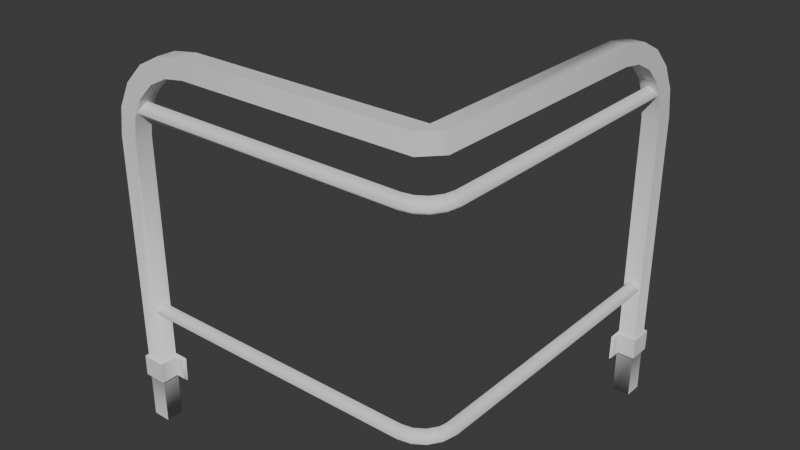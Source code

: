# Source: Railing_TypeB_Curve.blend  (saved by Blender 5.2.44; exported with 4.5.12 LTS)
import bpy
from mathutils import Matrix  # noqa: F401  (used for matrix-valued properties, if any)

bpy.ops.wm.read_factory_settings(use_empty=True)
scene = bpy.context.scene
scene.name = 'Scene'

# ---- collections
col_collection = bpy.data.collections.new('Collection'); scene.collection.children.link(col_collection)

# ---- world
world_world = bpy.data.worlds.new('World'); scene.world = world_world
world_world.use_nodes = True; world_world.node_tree.nodes.clear()
_N = world_world.node_tree.nodes; _L = world_world.node_tree.links
n0 = _N.new('ShaderNodeOutputWorld'); n0.name = 'World Output'; n0.location = (200, 100)
n1 = _N.new('ShaderNodeBackground'); n1.name = 'Background'; n1.location = (-200, 100)
n1.inputs[0].default_value = (0.05088, 0.05088, 0.05088, 1.0)
_L.new(n1.outputs[0], n0.inputs[0])
n0.is_active_output = True
world_world.color = (0.05088, 0.05088, 0.05088)
world_world.sun_shadow_jitter_overblur = 0.0

# ---- meshes
me_cube_002 = bpy.data.meshes.new('Cube.002')
me_cube_002.from_pydata([(0.3067, -0.3583, 0.8794), (0.3542, -0.3075, 0.8794), (0.3542, -0.3075, 0.8262), (0.3067, -0.3583, 0.8262), (0.3064, -0.3074, 0.8795), (0.3065, -0.3076, 0.8263), (-0.6272, -0.3581, -0.0256), (-0.6272, -0.3078, -0.0256), (-0.574, -0.3581, -0.02602), (-0.574, -0.3078, -0.02602), (0.3083, 0.5744, -0.02581), (0.3586, 0.5744, -0.02581), (-0.6353, -0.3148, -0.09247), (-0.6353, -0.365, -0.09247), (-0.5675, -0.3148, -0.09258), (-0.5675, -0.365, -0.09258), (-0.5667, -0.3148, -0.03258), (-0.6344, -0.365, -0.03215), (-0.5667, -0.365, -0.03258), (-0.6344, -0.3148, -0.03215), (-0.6692, -0.3078, -0.02562), (-0.6708, -0.3078, -0.09894), (-0.5311, -0.3078, -0.02615), (-0.5327, -0.3078, -0.09907), (-0.5384, -0.3148, -0.03258), (-0.6636, -0.3148, -0.09247), (-0.5398, -0.3148, -0.09258), (-0.6621, -0.3148, -0.03215), (-0.6272, -0.3581, -0.09873), (-0.6272, -0.3078, -0.09873), (-0.574, -0.3581, -0.09915), (-0.574, -0.3078, -0.09915), (-0.6272, -0.3581, -0.2245), (-0.6272, -0.3078, -0.2245), (-0.574, -0.3581, -0.2249), (-0.574, -0.3078, -0.2249), (0.3586, 0.6276, -0.02581), (0.3083, 0.6276, -0.02581), (0.3152, 0.5663, -0.09247), (0.3654, 0.5663, -0.09247), (0.3152, 0.6341, -0.09258), (0.3654, 0.6341, -0.09258), (0.3152, 0.6349, -0.03258), (0.3654, 0.5672, -0.03215), (0.3654, 0.6349, -0.03258), (0.3152, 0.5672, -0.03215), (0.3082, 0.5324, -0.02562), (0.3082, 0.5308, -0.09894), (0.3082, 0.6705, -0.02615), (0.3082, 0.6689, -0.09907), (0.3152, 0.6632, -0.03258), (0.3152, 0.538, -0.09247), (0.3152, 0.6618, -0.09258), (0.3152, 0.5395, -0.03215), (0.3585, 0.5743, -0.09873), (0.3082, 0.5743, -0.09873), (0.3585, 0.6276, -0.09915), (0.3082, 0.6276, -0.09915), (0.3585, 0.5743, -0.2245), (0.3082, 0.5743, -0.2245), (0.3585, 0.6276, -0.2249), (0.3082, 0.6276, -0.2249), (0.3084, 0.574, 0.6231), (0.3079, 0.3717, 0.8255), (0.3083, 0.564, 0.6856), (0.3083, 0.5353, 0.742), (0.3082, 0.4905, 0.7868), (0.3081, 0.4341, 0.8156), (0.3576, 0.3717, 0.8255), (0.3586, 0.574, 0.6231), (0.3579, 0.4341, 0.8155), (0.3582, 0.4905, 0.7868), (0.3584, 0.5353, 0.742), (0.3586, 0.564, 0.6856), (0.3078, 0.3715, 0.8795), (0.3084, 0.6274, 0.6237), (0.308, 0.4506, 0.867), (0.3081, 0.5219, 0.8306), (0.3083, 0.5785, 0.774), (0.3083, 0.6149, 0.7027), (0.3586, 0.6274, 0.6237), (0.3574, 0.3715, 0.8795), (0.3586, 0.6149, 0.7027), (0.3584, 0.5785, 0.774), (0.3581, 0.5219, 0.8306), (0.3578, 0.4506, 0.867), (-0.6275, -0.3582, 0.6232), (-0.6275, -0.3079, 0.6232), (-0.5742, -0.3582, 0.6227), (-0.5742, -0.3079, 0.6227), (-0.372, -0.3586, 0.8252), (-0.5644, -0.3582, 0.6853), (-0.5357, -0.3583, 0.7417), (-0.4909, -0.3584, 0.7865), (-0.4345, -0.3585, 0.8152), (-0.372, -0.309, 0.8252), (-0.4345, -0.3086, 0.8152), (-0.4909, -0.3084, 0.7865), (-0.5357, -0.3081, 0.7417), (-0.5644, -0.308, 0.6853), (-0.3719, -0.3588, 0.8792), (-0.451, -0.3586, 0.8667), (-0.5223, -0.3584, 0.8303), (-0.5789, -0.3583, 0.7737), (-0.6153, -0.3583, 0.7024), (-0.3719, -0.3092, 0.8792), (-0.6153, -0.308, 0.7024), (-0.5789, -0.3082, 0.7737), (-0.5223, -0.3084, 0.8303), (-0.451, -0.3088, 0.8667), (0.3327, 0.5967, 0.1498), (0.3085, 0.5967, 0.1257), (0.3327, 0.5967, 0.1015), (0.3568, 0.5967, 0.1257), (0.3327, -0.2541, 0.1498), (0.3086, -0.2517, 0.1257), (0.3327, -0.2541, 0.1015), (0.3567, -0.2565, 0.1257), (0.3267, -0.2841, 0.1498), (0.3044, -0.2748, 0.1257), (0.3267, -0.2841, 0.1015), (0.349, -0.2933, 0.1257), (0.3097, -0.3095, 0.1498), (0.2926, -0.2924, 0.1257), (0.3097, -0.3095, 0.1015), (0.3268, -0.3266, 0.1257), (0.2843, -0.3265, 0.1498), (0.2751, -0.3041, 0.1257), (0.2843, -0.3265, 0.1015), (0.2936, -0.3488, 0.1257), (0.2544, -0.3324, 0.1498), (0.252, -0.3084, 0.1257), (0.2544, -0.3324, 0.1015), (0.2567, -0.3565, 0.1257), (-0.5964, -0.3324, 0.1498), (-0.5964, -0.3083, 0.1257), (-0.5964, -0.3324, 0.1015), (-0.5964, -0.3566, 0.1257), (0.3327, 0.5967, 0.7262), (0.3085, 0.5967, 0.702), (0.3327, 0.5967, 0.6779), (0.3568, 0.5967, 0.702), (0.3327, -0.2541, 0.7262), (0.3086, -0.2517, 0.702), (0.3327, -0.2541, 0.6779), (0.3567, -0.2565, 0.702), (0.3267, -0.2841, 0.7262), (0.3044, -0.2748, 0.702), (0.3267, -0.2841, 0.6779), (0.349, -0.2933, 0.702), (0.3097, -0.3095, 0.7262), (0.2926, -0.2924, 0.702), (0.3097, -0.3095, 0.6779), (0.3268, -0.3266, 0.702), (0.2843, -0.3265, 0.7262), (0.2751, -0.3041, 0.702), (0.2843, -0.3265, 0.6779), (0.2936, -0.3488, 0.702), (0.2544, -0.3324, 0.7262), (0.252, -0.3084, 0.702), (0.2544, -0.3324, 0.6779), (0.2567, -0.3565, 0.702), (-0.5964, -0.3324, 0.7262), (-0.5964, -0.3083, 0.702), (-0.5964, -0.3324, 0.6779), (-0.5964, -0.3566, 0.702)], [(21, 29)], [(6, 7, 19, 17), (3, 5, 2), (85, 70, 71, 84), (1, 0, 3, 2), (4, 0, 1), (81, 68, 70, 85), (9, 8, 18, 16), (6, 17, 18, 8), (14, 26, 24, 16), (26, 14, 31, 23), (26, 23, 22, 24), (25, 27, 20, 21), (7, 20, 27, 19), (19, 27, 25, 12), (9, 16, 24, 22), (29, 28, 13, 12), (13, 15, 18, 17), (15, 30, 31, 14), (29, 31, 35, 33), (30, 15, 13, 28), (15, 14, 16, 18), (17, 19, 12, 13), (33, 35, 34, 32), (31, 30, 34, 35), (30, 28, 32, 34), (28, 29, 33, 32), (11, 10, 45, 43), (37, 36, 44, 42), (11, 43, 44, 36), (40, 52, 50, 42), (52, 40, 57, 49), (52, 49, 48, 50), (51, 53, 46, 47), (10, 46, 53, 45), (45, 53, 51, 38), (37, 42, 50, 48), (55, 54, 39, 38), (39, 41, 44, 43), (41, 56, 57, 40), (55, 57, 61, 59), (56, 41, 39, 54), (41, 40, 42, 44), (43, 45, 38, 39), (59, 61, 60, 58), (57, 56, 60, 61), (56, 54, 58, 60), (54, 55, 59, 58), (68, 63, 67, 70), (70, 67, 66, 71), (71, 66, 65, 72), (72, 65, 64, 73), (73, 64, 62, 69), (63, 68, 2, 5), (10, 11, 69, 62), (74, 81, 85, 76), (76, 85, 84, 77), (77, 84, 83, 78), (78, 83, 82, 79), (79, 82, 80, 75), (74, 4, 1, 81), (75, 80, 36, 37), (83, 84, 71, 72), (82, 83, 72, 73), (82, 73, 69, 80), (36, 80, 69, 11), (81, 1, 2, 68), (4, 74, 63, 5), (63, 74, 76, 67), (67, 76, 77, 66), (66, 77, 78, 65), (65, 78, 79, 64), (64, 79, 75, 62), (37, 10, 62, 75), (6, 8, 88, 86), (8, 9, 89, 88), (7, 6, 86, 87), (7, 87, 89, 9), (109, 96, 97, 108), (105, 95, 96, 109), (95, 90, 94, 96), (96, 94, 93, 97), (97, 93, 92, 98), (98, 92, 91, 99), (99, 91, 88, 89), (100, 105, 109, 101), (101, 109, 108, 102), (102, 108, 107, 103), (103, 107, 106, 104), (104, 106, 87, 86), (107, 108, 97, 98), (106, 107, 98, 99), (106, 99, 89, 87), (90, 100, 101, 94), (94, 101, 102, 93), (93, 102, 103, 92), (92, 103, 104, 91), (91, 104, 86, 88), (3, 90, 95, 5), (0, 100, 90, 3), (4, 105, 100, 0), (4, 5, 95, 105), (110, 114, 117, 113), (111, 115, 114, 110), (112, 116, 115, 111), (113, 117, 116, 112), (114, 118, 121, 117), (115, 119, 118, 114), (116, 120, 119, 115), (117, 121, 120, 116), (118, 122, 125, 121), (119, 123, 122, 118), (120, 124, 123, 119), (121, 125, 124, 120), (122, 126, 129, 125), (123, 127, 126, 122), (124, 128, 127, 123), (125, 129, 128, 124), (126, 130, 133, 129), (127, 131, 130, 126), (128, 132, 131, 127), (129, 133, 132, 128), (130, 134, 137, 133), (131, 135, 134, 130), (132, 136, 135, 131), (133, 137, 136, 132), (138, 142, 145, 141), (139, 143, 142, 138), (140, 144, 143, 139), (141, 145, 144, 140), (142, 146, 149, 145), (143, 147, 146, 142), (144, 148, 147, 143), (145, 149, 148, 144), (146, 150, 153, 149), (147, 151, 150, 146), (148, 152, 151, 147), (149, 153, 152, 148), (150, 154, 157, 153), (151, 155, 154, 150), (152, 156, 155, 151), (153, 157, 156, 152), (154, 158, 161, 157), (155, 159, 158, 154), (156, 160, 159, 155), (157, 161, 160, 156), (158, 162, 165, 161), (159, 163, 162, 158), (160, 164, 163, 159), (161, 165, 164, 160)])
me_cube_002.polygons.foreach_set('use_smooth', [True] * 149)
_k = set([(0, 1), (0, 100), (1, 81), (2, 3), (2, 68), (3, 90), (4, 74), (4, 105), (5, 63), (5, 95), (6, 17), (6, 86), (7, 87), (8, 88), (9, 89), (10, 62), (11, 43), (11, 69), (12, 13), (12, 25), (13, 15), (13, 17), (13, 28), (14, 15), (14, 26), (15, 18), (16, 18), (16, 24), (17, 18), (17, 19), (19, 27), (24, 26), (25, 27), (28, 32), (29, 33), (30, 34), (31, 35), (32, 34), (33, 35), (36, 44), (36, 80), (38, 39), (38, 51), (39, 41), (39, 43), (39, 54), (40, 41), (40, 52), (41, 44), (41, 56), (42, 44), (42, 50), (43, 44), (43, 45), (45, 53), (50, 52), (51, 53), (54, 58), (55, 59), (56, 60), (57, 61), (58, 60), (59, 61), (62, 64), (63, 67), (64, 65), (65, 66), (66, 67), (68, 70), (69, 73), (70, 71), (71, 72), (72, 73), (80, 82), (81, 85), (82, 83), (83, 84), (84, 85), (86, 104), (87, 106), (88, 91), (89, 99), (90, 94), (91, 92), (92, 93), (93, 94), (95, 96), (96, 97), (97, 98), (98, 99), (100, 101), (101, 102), (102, 103), (103, 104), (105, 109), (106, 107), (107, 108), (108, 109)])
me_cube_002.attributes.new('sharp_edge', 'BOOLEAN', 'EDGE').data.foreach_set('value', [ (min(e.vertices), max(e.vertices)) in _k for e in me_cube_002.edges])
_uv = me_cube_002.uv_layers.new(name='UVMap')
_uv.uv.foreach_set('vector', [0.0, 0.0, 0.0, 0.0, 0.0, 0.0, 0.0, 0.0, 0.0, 0.0, 0.0, 0.0, 0.0, 0.0, 0.0, 0.0, 0.0, 0.0, 0.0, 0.0, 0.0, 0.0, 0.0, 0.0, 0.0, 0.0, 0.0, 0.0, 0.0, 0.0, 0.0, 0.0, 0.0, 0.0, 0.0, 0.0, 0.0, 0.0, 0.0, 0.0, 0.0, 0.0, 0.0, 0.0, 0.0, 0.0, 0.0, 0.0, 0.0, 0.0, 0.0, 0.0, 0.0, 0.0, 0.0, 0.0, 0.0, 0.0, 0.0, 0.0, 0.0, 0.0, 0.0, 0.0, 0.0, 0.0, 0.0, 0.0, 0.0, 0.0, 0.0, 0.0, 0.0, 0.0, 0.0, 0.0, 0.0, 0.0, 0.0, 0.0, 0.0, 0.0, 0.0, 0.0, 0.0, 0.0, 0.0, 0.0, 0.0, 0.0, 0.0, 0.0, 0.0, 0.0, 0.0, 0.0, 0.0, 0.0, 0.0, 0.0, 0.0, 0.0, 0.0, 0.0, 0.0, 0.0, 0.0, 0.0, 0.0, 0.0, 0.0, 0.0, 0.0, 0.0, 0.0, 0.0, 0.0, 0.0, 0.0, 0.0, 0.0, 0.0, 0.0, 0.0, 0.0, 0.0, 0.0, 0.0, 0.0, 0.0, 0.0, 0.0, 0.0, 0.0, 0.0, 0.0, 0.0, 0.0, 0.0, 0.0, 0.0, 0.0, 0.0, 0.0, 0.0, 0.0, 0.0, 0.0, 0.0, 0.0, 0.0, 0.0, 0.0, 0.0, 0.0, 0.0, 0.0, 0.0, 0.0, 0.0, 0.0, 0.0, 0.0, 0.0, 0.0, 0.0, 0.0, 0.0, 0.0, 0.0, 0.0, 0.0, 0.0, 0.0, 0.0, 0.0, 0.0, 0.0, 0.0, 0.0, 0.0, 0.0, 0.0, 0.0, 0.0, 0.0, 0.0, 0.0, 0.0, 0.0, 0.0, 0.0, 0.0, 0.0, 0.0, 0.0, 0.0, 0.0, 0.0, 0.0, 0.0, 0.0, 0.0, 0.0, 0.0, 0.0, 0.0, 0.0, 0.0, 0.0, 0.0, 0.0, 0.0, 0.0, 0.0, 0.0, 0.0, 0.0, 0.0, 0.0, 0.0, 0.0, 0.0, 0.0, 0.0, 0.0, 0.0, 0.0, 0.0, 0.0, 0.0, 0.0, 0.0, 0.0, 0.0, 0.0, 0.0, 0.0, 0.0, 0.0, 0.0, 0.0, 0.0, 0.0, 0.0, 0.0, 0.0, 0.0, 0.0, 0.0, 0.0, 0.0, 0.0, 0.0, 0.0, 0.0, 0.0, 0.0, 0.0, 0.0, 0.0, 0.0, 0.0, 0.0, 0.0, 0.0, 0.0, 0.0, 0.0, 0.0, 0.0, 0.0, 0.0, 0.0, 0.0, 0.0, 0.0, 0.0, 0.0, 0.0, 0.0, 0.0, 0.0, 0.0, 0.0, 0.0, 0.0, 0.0, 0.0, 0.0, 0.0, 0.0, 0.0, 0.0, 0.0, 0.0, 0.0, 0.0, 0.0, 0.0, 0.0, 0.0, 0.0, 0.0, 0.0, 0.0, 0.0, 0.0, 0.0, 0.0, 0.0, 0.0, 0.0, 0.0, 0.0, 0.0, 0.0, 0.0, 0.0, 0.0, 0.0, 0.0, 0.0, 0.0, 0.0, 0.0, 0.0, 0.0, 0.0, 0.0, 0.0, 0.0, 0.0, 0.0, 0.0, 0.0, 0.0, 0.0, 0.0, 0.0, 0.0, 0.0, 0.0, 0.0, 0.0, 0.0, 0.0, 0.0, 0.0, 0.0, 0.0, 0.0, 0.0, 0.0, 0.0, 0.0, 0.0, 0.0, 0.0, 0.0, 0.0, 0.0, 0.0, 0.0, 0.0, 0.0, 0.0, 0.0, 0.0, 0.0, 0.0, 0.0, 0.0, 0.0, 0.0, 0.0, 0.0, 0.0, 0.0, 0.0, 0.0, 0.0, 0.0, 0.0, 0.0, 0.0, 0.0, 0.0, 0.0, 0.0, 0.0, 0.0, 0.0, 0.0, 0.0, 0.0, 0.0, 0.0, 0.0, 0.0, 0.0, 0.0, 0.0, 0.0, 0.0, 0.0, 0.0, 0.0, 0.0, 0.0, 0.0, 0.0, 0.0, 0.0, 0.0, 0.0, 0.0, 0.0, 0.0, 0.0, 0.0, 0.0, 0.0, 0.0, 0.0, 0.0, 0.0, 0.0, 0.0, 0.0, 0.0, 0.0, 0.0, 0.0, 0.0, 0.0, 0.0, 0.0, 0.0, 0.0, 0.0, 0.0, 0.0, 0.0, 0.0, 0.0, 0.0, 0.0, 0.0, 0.0, 0.0, 0.0, 0.0, 0.0, 0.0, 0.0, 0.0, 0.0, 0.0, 0.0, 0.0, 0.0, 0.0, 0.0, 0.0, 0.0, 0.0, 0.0, 0.0, 0.0, 0.0, 0.0, 0.0, 0.0, 0.0, 0.0, 0.0, 0.0, 0.0, 0.0, 0.0, 0.0, 0.0, 0.0, 0.0, 0.0, 0.0, 0.0, 0.0, 0.0, 0.0, 0.0, 0.0, 0.0, 0.0, 0.0, 0.0, 0.0, 0.0, 0.0, 0.0, 0.0, 0.0, 0.0, 0.0, 0.0, 0.0, 0.0, 0.0, 0.0, 0.0, 0.0, 0.0, 0.0, 0.0, 0.0, 0.0, 0.0, 0.0, 0.0, 0.0, 0.0, 0.0, 0.0, 0.0, 0.0, 0.0, 0.0, 0.0, 0.0, 0.0, 0.0, 0.0, 0.0, 0.0, 0.0, 0.0, 0.0, 0.0, 0.0, 0.0, 0.0, 0.0, 0.0, 0.0, 0.0, 0.0, 0.0, 0.0, 0.0, 0.0, 0.0, 0.0, 0.0, 0.0, 0.0, 0.0, 0.0, 0.0, 0.0, 0.0, 0.0, 0.0, 0.0, 0.0, 0.0, 0.0, 0.0, 0.0, 0.0, 0.0, 0.0, 0.0, 0.0, 0.0, 0.0, 0.0, 0.0, 0.0, 0.0, 0.0, 0.0, 0.0, 0.0, 0.0, 0.0, 0.0, 0.0, 0.0, 0.0, 0.0, 0.0, 0.0, 0.0, 0.0, 0.0, 0.0, 0.0, 0.0, 0.0, 0.0, 0.0, 0.0, 0.0, 0.0, 0.0, 0.0, 0.0, 0.0, 0.0, 0.0, 0.0, 0.0, 0.0, 0.0, 0.0, 0.0, 0.0, 0.0, 0.0, 0.0, 0.0, 0.0, 0.0, 0.0, 0.0, 0.0, 0.0, 0.0, 0.0, 0.0, 0.0, 0.0, 0.0, 0.0, 0.0, 0.0, 0.0, 0.0, 0.0, 0.0, 0.0, 0.0, 0.0, 0.0, 0.0, 0.0, 0.0, 0.0, 0.0, 0.0, 0.0, 0.0, 0.0, 0.0, 0.0, 0.0, 0.0, 0.0, 0.0, 0.0, 0.0, 0.0, 0.0, 0.0, 0.0, 0.0, 0.0, 0.0, 0.0, 0.0, 0.0, 0.0, 0.0, 0.0, 0.0, 0.0, 0.0, 0.0, 0.0, 0.0, 0.0, 0.0, 0.0, 0.0, 0.0, 0.0, 0.0, 0.0, 0.0, 0.0, 0.0, 0.0, 0.0, 0.0, 0.0, 0.0, 0.0, 0.0, 0.0, 0.0, 0.0, 0.0, 0.0, 0.0, 0.0, 0.0, 0.0, 0.0, 0.0, 0.0, 0.0, 0.0, 0.0, 0.0, 0.0, 0.0, 0.0, 0.0, 0.0, 0.0, 0.0, 0.0, 0.0, 0.0, 0.0, 0.0, 0.0, 0.0, 0.0, 0.0, 0.0, 0.0, 0.0, 0.0, 0.0, 0.0, 0.0, 0.0, 0.0, 0.0, 0.0, 0.0, 0.0, 0.0, 0.0, 0.0, 0.0, 0.0, 0.0, 0.0, 0.0, 0.0, 0.0, 0.0, 0.0, 0.0, 0.0, 0.0, 0.0, 0.0, 0.0, 0.0, 0.0, 0.0, 0.0, 0.0, 0.0, 0.0, 0.0, 0.0, 0.0, 0.0, 0.0, 0.0, 0.0, 0.0, 0.0, 0.0, 0.0, 0.0, 0.0, 0.0, 0.0, 0.0, 0.0, 0.0, 0.0, 0.0, 0.0, 0.0, 0.0, 0.0, 0.0, 0.0, 0.0, 0.0, 0.0, 0.0, 0.0, 0.0, 0.0, 0.0, 0.0, 0.0, 1.0, 0.1667, 1.0, 0.1667, 0.75, 0.0, 0.75, 0.0, 0.25, 0.1667, 0.25, 0.1667, 0.0, 0.0, 0.0, 0.0, 0.5, 0.1667, 0.5, 0.1667, 0.25, 0.0, 0.25, 0.0, 0.75, 0.1667, 0.75, 0.1667, 0.5, 0.0, 0.5, 0.1667, 1.0, 0.3333, 1.0, 0.3333, 0.75, 0.1667, 0.75, 0.1667, 0.25, 0.3333, 0.25, 0.3333, 0.0, 0.1667, 0.0, 0.1667, 0.5, 0.3333, 0.5, 0.3333, 0.25, 0.1667, 0.25, 0.1667, 0.75, 0.3333, 0.75, 0.3333, 0.5, 0.1667, 0.5, 0.3333, 1.0, 0.5, 1.0, 0.5, 0.75, 0.3333, 0.75, 0.3333, 0.25, 0.5, 0.25, 0.5, 0.0, 0.3333, 0.0, 0.3333, 0.5, 0.5, 0.5, 0.5, 0.25, 0.3333, 0.25, 0.3333, 0.75, 0.5, 0.75, 0.5, 0.5, 0.3333, 0.5, 0.5, 1.0, 0.6667, 1.0, 0.6667, 0.75, 0.5, 0.75, 0.5, 0.25, 0.6667, 0.25, 0.6667, 0.0, 0.5, 0.0, 0.5, 0.5, 0.6667, 0.5, 0.6667, 0.25, 0.5, 0.25, 0.5, 0.75, 0.6667, 0.75, 0.6667, 0.5, 0.5, 0.5, 0.6667, 1.0, 0.8333, 1.0, 0.8333, 0.75, 0.6667, 0.75, 0.6667, 0.25, 0.8333, 0.25, 0.8333, 0.0, 0.6667, 0.0, 0.6667, 0.5, 0.8333, 0.5, 0.8333, 0.25, 0.6667, 0.25, 0.6667, 0.75, 0.8333, 0.75, 0.8333, 0.5, 0.6667, 0.5, 0.8333, 1.0, 1.0, 1.0, 1.0, 0.75, 0.8333, 0.75, 0.8333, 0.25, 1.0, 0.25, 1.0, 0.0, 0.8333, 0.0, 0.8333, 0.5, 1.0, 0.5, 1.0, 0.25, 0.8333, 0.25, 0.8333, 0.75, 1.0, 0.75, 1.0, 0.5, 0.8333, 0.5, 0.0, 1.0, 0.1667, 1.0, 0.1667, 0.75, 0.0, 0.75, 0.0, 0.25, 0.1667, 0.25, 0.1667, 0.0, 0.0, 0.0, 0.0, 0.5, 0.1667, 0.5, 0.1667, 0.25, 0.0, 0.25, 0.0, 0.75, 0.1667, 0.75, 0.1667, 0.5, 0.0, 0.5, 0.1667, 1.0, 0.3333, 1.0, 0.3333, 0.75, 0.1667, 0.75, 0.1667, 0.25, 0.3333, 0.25, 0.3333, 0.0, 0.1667, 0.0, 0.1667, 0.5, 0.3333, 0.5, 0.3333, 0.25, 0.1667, 0.25, 0.1667, 0.75, 0.3333, 0.75, 0.3333, 0.5, 0.1667, 0.5, 0.3333, 1.0, 0.5, 1.0, 0.5, 0.75, 0.3333, 0.75, 0.3333, 0.25, 0.5, 0.25, 0.5, 0.0, 0.3333, 0.0, 0.3333, 0.5, 0.5, 0.5, 0.5, 0.25, 0.3333, 0.25, 0.3333, 0.75, 0.5, 0.75, 0.5, 0.5, 0.3333, 0.5, 0.5, 1.0, 0.6667, 1.0, 0.6667, 0.75, 0.5, 0.75, 0.5, 0.25, 0.6667, 0.25, 0.6667, 0.0, 0.5, 0.0, 0.5, 0.5, 0.6667, 0.5, 0.6667, 0.25, 0.5, 0.25, 0.5, 0.75, 0.6667, 0.75, 0.6667, 0.5, 0.5, 0.5, 0.6667, 1.0, 0.8333, 1.0, 0.8333, 0.75, 0.6667, 0.75, 0.6667, 0.25, 0.8333, 0.25, 0.8333, 0.0, 0.6667, 0.0, 0.6667, 0.5, 0.8333, 0.5, 0.8333, 0.25, 0.6667, 0.25, 0.6667, 0.75, 0.8333, 0.75, 0.8333, 0.5, 0.6667, 0.5, 0.8333, 1.0, 1.0, 1.0, 1.0, 0.75, 0.8333, 0.75, 0.8333, 0.25, 1.0, 0.25, 1.0, 0.0, 0.8333, 0.0, 0.8333, 0.5, 1.0, 0.5, 1.0, 0.25, 0.8333, 0.25, 0.8333, 0.75, 1.0, 0.75, 1.0, 0.5, 0.8333, 0.5])
me_cube_002.update()

# ---- objects
ob_railing_typeb_curve_col = bpy.data.objects.new('Railing_TypeB_Curve-col', me_cube_002)

# ---- transforms, parenting, visibility, modifiers, constraints
ob_railing_typeb_curve_col.location = (0.0, 0.0, 0.0)

# ---- collection membership
col_collection.objects.link(ob_railing_typeb_curve_col)

# ---- scene / render settings (as saved in the file)
scene.frame_start = 1; scene.frame_end = 250; scene.frame_set(1)
scene.render.engine = 'BLENDER_EEVEE_NEXT'
scene.render.bake_bias = 0.0
scene.render.bake_samples = 0
scene.render.compositor_device = 'GPU'
scene.eevee.use_volume_custom_range = False
scene.eevee.fast_gi_thickness_near = 0.1
scene.eevee.fast_gi_thickness_far = 0.0
scene.eevee.ray_tracing_options.screen_trace_thickness = 0.1
bpy.context.view_layer.update()

# ---- added for rendering (the .blend has no active camera and no usable light): camera, sun
cam_auto = bpy.data.cameras.new('AutoCamera')
cam_auto.lens = 50.0
cam_auto.sensor_width = 36.0
cam_auto.clip_end = 1000.0
ob_auto_camera = bpy.data.objects.new('AutoCamera', cam_auto)
scene.collection.objects.link(ob_auto_camera)
ob_auto_camera.location = (1.54466, -1.8841, 1.68521)
ob_auto_camera.rotation_euler = (1.09748, -7.21219e-08, 0.694738)
scene.camera = ob_auto_camera
light_auto_sun = bpy.data.lights.new('AutoSun', 'SUN')
light_auto_sun.energy = 3.0
light_auto_sun.angle = 0.0523599
ob_auto_sun = bpy.data.objects.new('AutoSun', light_auto_sun)
scene.collection.objects.link(ob_auto_sun)
ob_auto_sun.rotation_euler = (0.872665, 0.174533, 0.523599)
bpy.context.view_layer.update()
